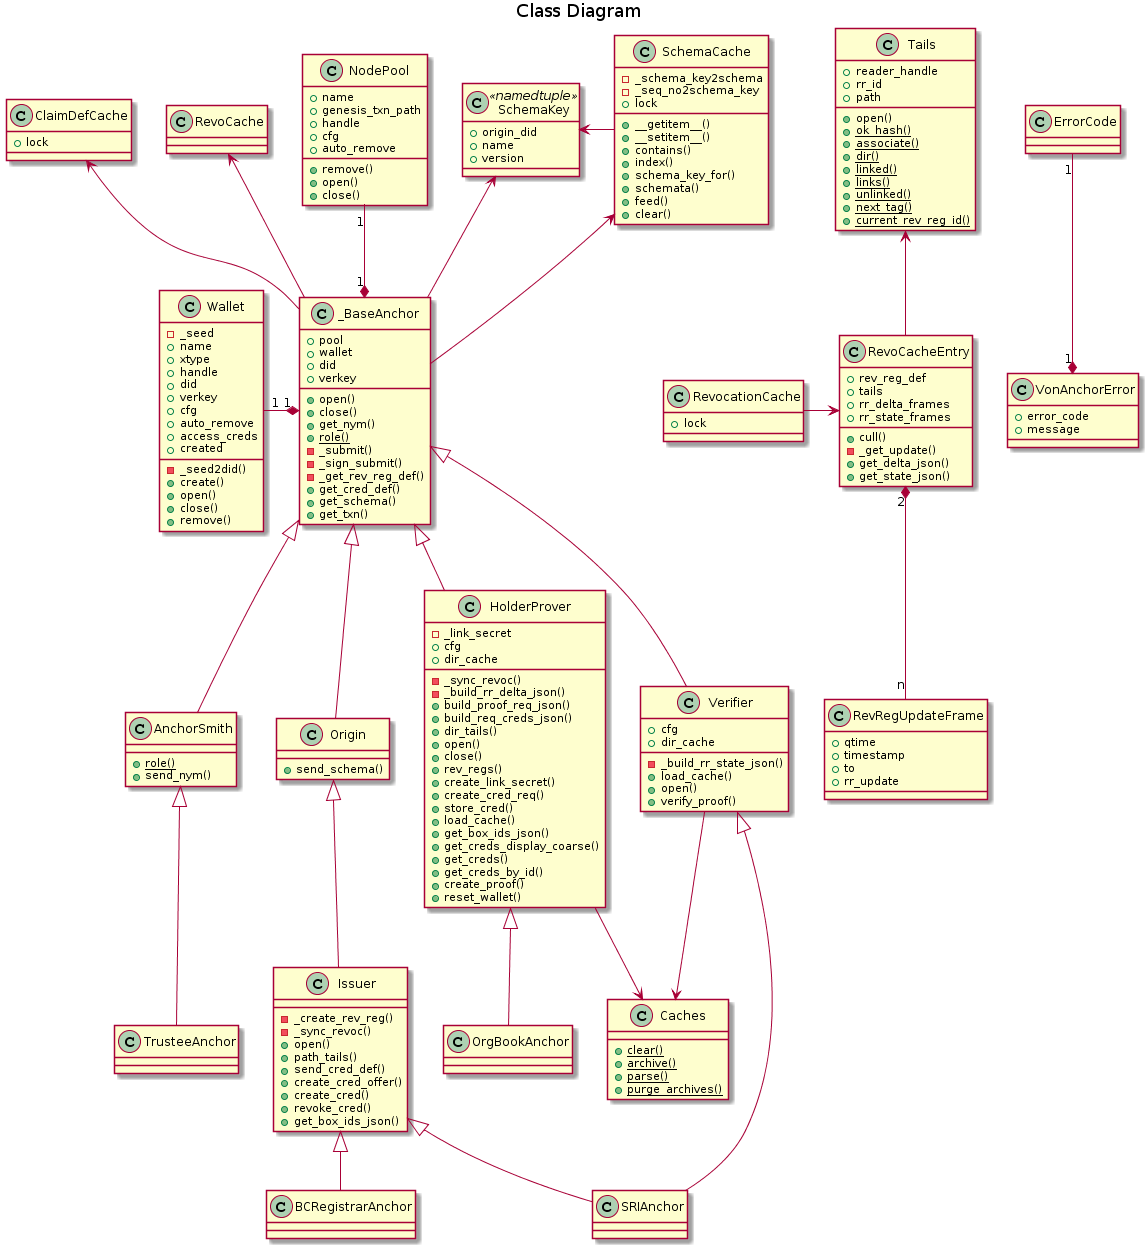

The diagram above was rendered by PlantUML. Its source (embedded in the PNG):
@startuml

title Class Diagram

class ErrorCode {
}

class VonAnchorError {
    +error_code
    +message
}

class SchemaKey << namedtuple >> {
    +origin_did
    +name
    +version
}

class SchemaCache {
    -_schema_key2schema
    -_seq_no2schema_key
    +lock
    +__getitem__()
    +__setitem__()
    +contains()
    +index()
    +schema_key_for()
    +schemata()
    +feed()
    +clear()
}

class ClaimDefCache{
    +lock
}

class Tails {
    +reader_handle
    +rr_id
    +path
    +open()
    {static} +ok_hash()
    {static} +associate()
    {static} +dir()
    {static} +linked()
    {static} +links()
    {static} +unlinked()
    {static} +next_tag()
    {static} +current_rev_reg_id()
}

class RevoCacheEntry {
    +rev_reg_def
    +tails
    +cull()
    -_get_update()
    +rr_delta_frames
    +rr_state_frames
    +get_delta_json()
    +get_state_json()
}

class RevRegUpdateFrame {
    +qtime
    +timestamp
    +to
    +rr_update
}

class RevocationCache {
    +lock
}

class Caches {
    {static} +clear()
    {static} +archive()
    {static} +parse()
    {static} +purge_archives()
}

class Wallet {
    -_seed2did()
    -_seed
    +name
    +xtype
    +handle
    +did
    +verkey
    +cfg
    +auto_remove
    +access_creds
    +created
    +create()
    +open()
    +close()
    +remove()
}

class NodePool {
    +name
    +genesis_txn_path
    +handle
    +cfg
    +auto_remove
    +remove()
    +open()
    +close()
}

class _BaseAnchor {
    +pool
    +wallet
    +did
    +verkey
    +open()
    +close()
    +get_nym()
    {static} +role()
    -_submit()
    -_sign_submit()
    -_get_rev_reg_def()
    +get_cred_def()
    +get_schema()
    +get_txn()
}

class AnchorSmith {
    {static} +role()
    +send_nym()
}

class Origin {
    +send_schema()
}

class Issuer {
    -_create_rev_reg()
    -_sync_revoc()
    +open()
    +path_tails()
    +send_cred_def()
    +create_cred_offer()
    +create_cred()
    +revoke_cred()
    +get_box_ids_json()
}

class HolderProver {
    -_link_secret
    -_sync_revoc()
    -_build_rr_delta_json()
    +cfg
    +dir_cache
    +build_proof_req_json()
    +build_req_creds_json()
    +dir_tails()
    +open()
    +close()
    +rev_regs()
    +create_link_secret()
    +create_cred_req()
    +store_cred()
    +load_cache()
    +get_box_ids_json()
    +get_creds_display_coarse()
    +get_creds()
    +get_creds_by_id()
    +create_proof()
    +reset_wallet()
}

class Verifier {
    -_build_rr_state_json()
    +cfg
    +dir_cache
    +load_cache()
    +open()
    +verify_proof()
}

class TrusteeAnchor {
}

class SRIAnchor {
}

class BCRegistrarAnchor {
}

class OrgBookAnchor {
}

VonAnchorError "1" *-up- "1" ErrorCode
SchemaCache -left-> SchemaKey
_BaseAnchor -left-> SchemaKey

_BaseAnchor -up-> SchemaCache
_BaseAnchor "1" *-left- "1" Wallet
_BaseAnchor "1" *-up- "1" NodePool

RevoCacheEntry -up-> Tails
RevoCacheEntry "2" *-down- "n" RevRegUpdateFrame
RevocationCache -> RevoCacheEntry

_BaseAnchor -up-> RevoCache

_BaseAnchor -up-> ClaimDefCache
_BaseAnchor <|-down- AnchorSmith
_BaseAnchor <|-down- Origin
_BaseAnchor <|-down- HolderProver
_BaseAnchor <|-down- Verifier

AnchorSmith <|-down- TrusteeAnchor
Origin <|-down- Issuer

Issuer <|-down- SRIAnchor
Verifier <|-down- SRIAnchor

Issuer <|-down- BCRegistrarAnchor

HolderProver <|-down- OrgBookAnchor

HolderProver --> Caches
Verifier --> Caches
@enduml